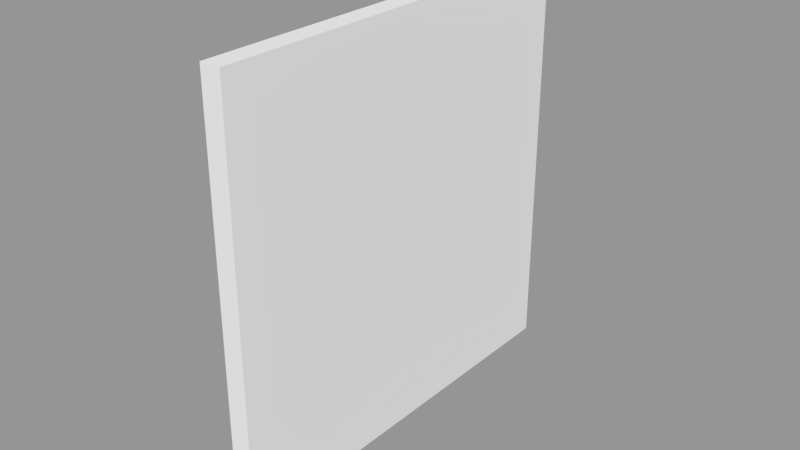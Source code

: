 # Source: Packages.blend  (saved by Blender 2.78.0; exported with 4.5.12 LTS)
import bpy
from mathutils import Matrix  # noqa: F401  (used for matrix-valued properties, if any)

bpy.ops.wm.read_factory_settings(use_empty=True)
scene = bpy.context.scene
scene.name = 'Scene'

# ---- collections
col_collection_1 = bpy.data.collections.new('Collection 1'); scene.collection.children.link(col_collection_1)
col_collection_1.hide_render = True
col_collection_1.hide_viewport = True
col_collection_2 = bpy.data.collections.new('Collection 2'); scene.collection.children.link(col_collection_2)
col_collection_2.hide_render = True
col_collection_2.hide_viewport = True
col_collection_3 = bpy.data.collections.new('Collection 3'); scene.collection.children.link(col_collection_3)
col_collection_3.hide_render = True
col_collection_3.hide_viewport = True
col_collection_11 = bpy.data.collections.new('Collection 11'); scene.collection.children.link(col_collection_11)
col_collection_11.hide_render = True
col_collection_11.hide_viewport = True
col_collection_12 = bpy.data.collections.new('Collection 12'); scene.collection.children.link(col_collection_12)
col_collection_12.hide_render = True
col_collection_12.hide_viewport = True
col_collection_13 = bpy.data.collections.new('Collection 13'); scene.collection.children.link(col_collection_13)

# ---- meshes
me_cube = bpy.data.meshes.new('Cube')
me_cube.from_pydata([(-0.5, -0.5, -0.5), (-0.5, -0.5, 0.5), (-0.5, 0.5, -0.5), (-0.5, 0.5, 0.5), (0.5, -0.5, -0.5), (0.5, -0.5, 0.5), (0.5, 0.5, -0.5), (0.5, 0.5, 0.5)], [], [(0, 1, 3, 2), (2, 3, 7, 6), (6, 7, 5, 4), (4, 5, 1, 0), (2, 6, 4, 0), (7, 3, 1, 5)])
_uv = me_cube.uv_layers.new(name='UVMap')
_uv.uv.foreach_set('vector', [8.665e-05, 0.5, 8.659e-05, 0.25, 0.25, 0.25, 0.25, 0.5, 0.25, 0.5, 0.25, 0.25, 0.5, 0.25, 0.5, 0.5, 0.5, 0.5, 0.5, 0.25, 0.75, 0.25, 0.75, 0.5, 0.5, 0.75, 0.5, 0.9999, 0.25, 0.9999, 0.25, 0.75, 0.25, 0.5, 0.5, 0.5, 0.5, 0.75, 0.25, 0.75, 0.5, 0.25, 0.25, 0.25, 0.25, 8.662e-05, 0.5, 8.659e-05])
me_cube.use_remesh_preserve_volume = False
me_cube.use_remesh_preserve_attributes = False
me_cube.use_mirror_vertex_groups = False
me_cube.update()
me_sphere = bpy.data.meshes.new('Sphere')
me_sphere.from_pydata([(0.0, 0.1913, 0.4619), (0.0, 0.3536, 0.3536), (0.0, 0.4619, 0.1913), (0.0, 0.5, -2.186e-08), (0.0, 0.4619, -0.1913), (0.0, 0.3536, -0.3536), (0.07322, 0.1768, 0.4619), (0.1353, 0.3266, 0.3536), (0.1768, 0.4268, 0.1913), (0.1913, 0.4619, -2.186e-08), (0.1768, 0.4268, -0.1913), (0.1353, 0.3266, -0.3536), (0.07322, 0.1768, -0.4619), (-5.339e-08, 2.211e-08, 0.5), (0.1353, 0.1353, 0.4619), (0.25, 0.25, 0.3536), (0.3266, 0.3266, 0.1913), (0.3536, 0.3536, -2.186e-08), (0.3266, 0.3266, -0.1913), (0.25, 0.25, -0.3536), (0.1353, 0.1353, -0.4619), (0.1768, 0.07322, 0.4619), (0.3266, 0.1353, 0.3536), (0.4268, 0.1768, 0.1913), (0.4619, 0.1913, -2.186e-08), (0.4268, 0.1768, -0.1913), (0.3266, 0.1353, -0.3536), (0.1768, 0.07322, -0.4619), (0.1913, 6.535e-08, 0.4619), (0.3536, 3.555e-08, 0.3536), (0.4619, 5.747e-09, 0.1913), (0.5, 5.747e-09, -2.186e-08), (0.4619, 5.747e-09, -0.1913), (0.3536, 3.555e-08, -0.3536), (0.1913, 2.81e-08, -0.4619), (0.1768, -0.07322, 0.4619), (0.3266, -0.1353, 0.3536), (0.4268, -0.1768, 0.1913), (0.4619, -0.1913, -2.186e-08), (0.4268, -0.1768, -0.1913), (0.3266, -0.1353, -0.3536), (0.1768, -0.07322, -0.4619), (0.1353, -0.1353, 0.4619), (0.25, -0.25, 0.3536), (0.3266, -0.3266, 0.1913), (0.3536, -0.3536, -2.186e-08), (0.3266, -0.3266, -0.1913), (0.25, -0.25, -0.3536), (0.1353, -0.1353, -0.4619), (0.07322, -0.1768, 0.4619), (0.1353, -0.3266, 0.3536), (0.1768, -0.4268, 0.1913), (0.1913, -0.4619, -2.186e-08), (0.1768, -0.4268, -0.1913), (0.1353, -0.3266, -0.3536), (0.07322, -0.1768, -0.4619), (-3.634e-08, -0.1913, 0.4619), (-1.332e-07, -0.3536, 0.3536), (-1.481e-07, -0.4619, 0.1913), (-1.63e-07, -0.5, -2.186e-08), (-1.481e-07, -0.4619, -0.1913), (-1.332e-07, -0.3536, -0.3536), (-8.105e-08, -0.1913, -0.4619), (-0.07322, -0.1768, 0.4619), (-0.1353, -0.3266, 0.3536), (-0.1768, -0.4268, 0.1913), (-0.1913, -0.4619, -2.186e-08), (-0.1768, -0.4268, -0.1913), (-0.1353, -0.3266, -0.3536), (-0.07322, -0.1768, -0.4619), (-0.1353, -0.1353, 0.4619), (-0.25, -0.25, 0.3536), (-0.3266, -0.3266, 0.1913), (-0.3536, -0.3536, -2.186e-08), (-0.3266, -0.3266, -0.1913), (-0.25, -0.25, -0.3536), (-0.1353, -0.1353, -0.4619), (0.0, 7.55e-08, -0.5), (-0.1768, -0.07322, 0.4619), (-0.3266, -0.1353, 0.3536), (-0.4268, -0.1768, 0.1913), (-0.4619, -0.1913, -2.186e-08), (-0.4268, -0.1768, -0.1913), (-0.3266, -0.1353, -0.3536), (-0.1768, -0.07322, -0.4619), (-0.1913, 1.25e-07, 0.4619), (-0.3536, 2.442e-07, 0.3536), (-0.4619, 2.591e-07, 0.1913), (-0.5, 3.038e-07, -2.186e-08), (-0.4619, 2.591e-07, -0.1913), (-0.3536, 2.442e-07, -0.3536), (-0.1913, 1.697e-07, -0.4619), (-0.1768, 0.07322, 0.4619), (-0.3266, 0.1353, 0.3536), (-0.4268, 0.1768, 0.1913), (-0.4619, 0.1913, -2.186e-08), (-0.4268, 0.1768, -0.1913), (-0.3266, 0.1353, -0.3536), (-0.1768, 0.07322, -0.4619), (-0.1353, 0.1353, 0.4619), (-0.25, 0.25, 0.3536), (-0.3266, 0.3266, 0.1913), (-0.3536, 0.3536, -2.186e-08), (-0.3266, 0.3266, -0.1913), (-0.25, 0.25, -0.3536), (-0.1353, 0.1353, -0.4619), (-0.07322, 0.1768, 0.4619), (-0.1353, 0.3266, 0.3536), (-0.1768, 0.4268, 0.1913), (-0.1913, 0.4619, -2.186e-08), (-0.1768, 0.4268, -0.1913), (-0.1353, 0.3266, -0.3536), (-0.07322, 0.1768, -0.4619), (1.052e-07, 0.1913, -0.4619)], [], [(2, 1, 7, 8), (0, 13, 6), (77, 113, 12), (5, 4, 10, 11), (3, 2, 8, 9), (1, 0, 6, 7), (113, 5, 11, 12), (4, 3, 9, 10), (11, 10, 18, 19), (9, 8, 16, 17), (7, 6, 14, 15), (12, 11, 19, 20), (10, 9, 17, 18), (8, 7, 15, 16), (6, 13, 14), (77, 12, 20), (20, 19, 26, 27), (18, 17, 24, 25), (16, 15, 22, 23), (14, 13, 21), (77, 20, 27), (19, 18, 25, 26), (17, 16, 23, 24), (15, 14, 21, 22), (25, 24, 31, 32), (23, 22, 29, 30), (21, 13, 28), (77, 27, 34), (26, 25, 32, 33), (24, 23, 30, 31), (22, 21, 28, 29), (27, 26, 33, 34), (77, 34, 41), (33, 32, 39, 40), (31, 30, 37, 38), (29, 28, 35, 36), (34, 33, 40, 41), (32, 31, 38, 39), (30, 29, 36, 37), (28, 13, 35), (38, 37, 44, 45), (36, 35, 42, 43), (41, 40, 47, 48), (39, 38, 45, 46), (37, 36, 43, 44), (35, 13, 42), (77, 41, 48), (40, 39, 46, 47), (48, 47, 54, 55), (46, 45, 52, 53), (44, 43, 50, 51), (42, 13, 49), (77, 48, 55), (47, 46, 53, 54), (45, 44, 51, 52), (43, 42, 49, 50), (51, 50, 57, 58), (49, 13, 56), (77, 55, 62), (54, 53, 60, 61), (52, 51, 58, 59), (50, 49, 56, 57), (55, 54, 61, 62), (53, 52, 59, 60), (77, 62, 69), (61, 60, 67, 68), (59, 58, 65, 66), (57, 56, 63, 64), (62, 61, 68, 69), (60, 59, 66, 67), (58, 57, 64, 65), (56, 13, 63), (64, 63, 70, 71), (69, 68, 75, 76), (67, 66, 73, 74), (65, 64, 71, 72), (63, 13, 70), (77, 69, 76), (68, 67, 74, 75), (66, 65, 72, 73), (76, 75, 83, 84), (74, 73, 81, 82), (72, 71, 79, 80), (70, 13, 78), (77, 76, 84), (75, 74, 82, 83), (73, 72, 80, 81), (71, 70, 78, 79), (78, 13, 85), (77, 84, 91), (83, 82, 89, 90), (81, 80, 87, 88), (79, 78, 85, 86), (84, 83, 90, 91), (82, 81, 88, 89), (80, 79, 86, 87), (90, 89, 96, 97), (88, 87, 94, 95), (86, 85, 92, 93), (91, 90, 97, 98), (89, 88, 95, 96), (87, 86, 93, 94), (85, 13, 92), (77, 91, 98), (98, 97, 104, 105), (96, 95, 102, 103), (94, 93, 100, 101), (92, 13, 99), (77, 98, 105), (97, 96, 103, 104), (95, 94, 101, 102), (93, 92, 99, 100), (103, 102, 109, 110), (101, 100, 107, 108), (99, 13, 106), (77, 105, 112), (104, 103, 110, 111), (102, 101, 108, 109), (100, 99, 106, 107), (105, 104, 111, 112), (77, 112, 113), (111, 110, 4, 5), (109, 108, 2, 3), (107, 106, 0, 1), (112, 111, 5, 113), (110, 109, 3, 4), (108, 107, 1, 2), (106, 13, 0)])
_uv = me_sphere.uv_layers.new(name='UVMap')
_uv.uv.foreach_set('vector', [0.1743, 0.415, 0.2403, 0.5007, 0.189, 0.5839, 0.05818, 0.4808, 0.3418, 0.5487, 0.4723, 0.5485, 0.3387, 0.6, 0.5277, 0.1094, 0.3875, 0.06454, 0.397, 8.11e-05, 0.259, 0.1045, 0.1784, 0.1975, 0.04919, 0.1258, 0.2029, 8.12e-05, 0.1517, 0.3083, 0.1743, 0.415, 0.05818, 0.4808, 8.11e-05, 0.3105, 0.2403, 0.5007, 0.3418, 0.5487, 0.3387, 0.6, 0.189, 0.5839, 0.3875, 0.06454, 0.259, 0.1045, 0.2029, 8.12e-05, 0.397, 8.11e-05, 0.1784, 0.1975, 0.1517, 0.3083, 8.11e-05, 0.3105, 0.04919, 0.1258, 0.811, 0.07403, 0.9418, 0.1772, 0.8257, 0.243, 0.7597, 0.1572, 0.9999, 0.3474, 0.9508, 0.5321, 0.8216, 0.4604, 0.8483, 0.3496, 0.7971, 0.6579, 0.603, 0.6579, 0.6125, 0.5934, 0.741, 0.5534, 0.6613, 0.05794, 0.811, 0.07403, 0.7597, 0.1572, 0.6582, 0.1092, 0.9418, 0.1772, 0.9999, 0.3474, 0.8483, 0.3496, 0.8257, 0.243, 0.9508, 0.5321, 0.7971, 0.6579, 0.741, 0.5534, 0.8216, 0.4604, 0.603, 0.6579, 0.4723, 0.5485, 0.6125, 0.5934, 0.5277, 0.1094, 0.6613, 0.05794, 0.6582, 0.1092, 0.6582, 0.1092, 0.7597, 0.1572, 0.7099, 0.2048, 0.6424, 0.1476, 0.8257, 0.243, 0.8483, 0.3496, 0.7544, 0.3479, 0.7454, 0.2738, 0.8216, 0.4604, 0.741, 0.5534, 0.6907, 0.4938, 0.7376, 0.423, 0.6125, 0.5934, 0.4723, 0.5485, 0.6047, 0.5458, 0.5277, 0.1094, 0.6582, 0.1092, 0.6424, 0.1476, 0.7597, 0.1572, 0.8257, 0.243, 0.7454, 0.2738, 0.7099, 0.2048, 0.8483, 0.3496, 0.8216, 0.4604, 0.7376, 0.423, 0.7544, 0.3479, 0.741, 0.5534, 0.6125, 0.5934, 0.6047, 0.5458, 0.6907, 0.4938, 0.7454, 0.2738, 0.7544, 0.3479, 0.6889, 0.3448, 0.6857, 0.2891, 0.7376, 0.423, 0.6907, 0.4938, 0.6478, 0.4571, 0.6773, 0.4006, 0.6047, 0.5458, 0.4723, 0.5485, 0.5892, 0.5114, 0.5277, 0.1094, 0.6424, 0.1476, 0.6214, 0.1746, 0.7099, 0.2048, 0.7454, 0.2738, 0.6857, 0.2891, 0.666, 0.2324, 0.7544, 0.3479, 0.7376, 0.423, 0.6773, 0.4006, 0.6889, 0.3448, 0.6907, 0.4938, 0.6047, 0.5458, 0.5892, 0.5114, 0.6478, 0.4571, 0.6424, 0.1476, 0.7099, 0.2048, 0.666, 0.2324, 0.6214, 0.1746, 0.5277, 0.1094, 0.6214, 0.1746, 0.5988, 0.193, 0.666, 0.2324, 0.6857, 0.2891, 0.6386, 0.2966, 0.6277, 0.2487, 0.6889, 0.3448, 0.6773, 0.4006, 0.6305, 0.386, 0.639, 0.3414, 0.6478, 0.4571, 0.5892, 0.5114, 0.5705, 0.4866, 0.6109, 0.4334, 0.6214, 0.1746, 0.666, 0.2324, 0.6277, 0.2487, 0.5988, 0.193, 0.6857, 0.2891, 0.6889, 0.3448, 0.639, 0.3414, 0.6386, 0.2966, 0.6773, 0.4006, 0.6478, 0.4571, 0.6109, 0.4334, 0.6305, 0.386, 0.5892, 0.5114, 0.4723, 0.5485, 0.5705, 0.4866, 0.639, 0.3414, 0.6305, 0.386, 0.5917, 0.376, 0.5982, 0.3381, 0.6109, 0.4334, 0.5705, 0.4866, 0.5505, 0.469, 0.5783, 0.4175, 0.5988, 0.193, 0.6277, 0.2487, 0.5939, 0.258, 0.5761, 0.2048, 0.6386, 0.2966, 0.639, 0.3414, 0.5982, 0.3381, 0.5993, 0.3001, 0.6305, 0.386, 0.6109, 0.4334, 0.5783, 0.4175, 0.5917, 0.376, 0.5705, 0.4866, 0.4723, 0.5485, 0.5505, 0.469, 0.5277, 0.1094, 0.5988, 0.193, 0.5761, 0.2048, 0.6277, 0.2487, 0.6386, 0.2966, 0.5993, 0.3001, 0.5939, 0.258, 0.5761, 0.2048, 0.5939, 0.258, 0.5632, 0.2626, 0.5539, 0.2116, 0.5993, 0.3001, 0.5982, 0.3381, 0.5629, 0.335, 0.565, 0.301, 0.5917, 0.376, 0.5783, 0.4175, 0.5485, 0.4068, 0.5577, 0.3689, 0.5505, 0.469, 0.4723, 0.5485, 0.5302, 0.4567, 0.5277, 0.1094, 0.5761, 0.2048, 0.5539, 0.2116, 0.5939, 0.258, 0.5993, 0.3001, 0.565, 0.301, 0.5632, 0.2626, 0.5982, 0.3381, 0.5917, 0.376, 0.5577, 0.3689, 0.5629, 0.335, 0.5783, 0.4175, 0.5505, 0.469, 0.5302, 0.4567, 0.5485, 0.4068, 0.5577, 0.3689, 0.5485, 0.4068, 0.5204, 0.3997, 0.5265, 0.3637, 0.5302, 0.4567, 0.4723, 0.5485, 0.5096, 0.4487, 0.5277, 0.1094, 0.5539, 0.2116, 0.5323, 0.2143, 0.5632, 0.2626, 0.565, 0.301, 0.5335, 0.3001, 0.5345, 0.2639, 0.5629, 0.335, 0.5577, 0.3689, 0.5265, 0.3637, 0.5307, 0.3319, 0.5485, 0.4068, 0.5302, 0.4567, 0.5096, 0.4487, 0.5204, 0.3997, 0.5539, 0.2116, 0.5632, 0.2626, 0.5345, 0.2639, 0.5323, 0.2143, 0.565, 0.301, 0.5629, 0.335, 0.5307, 0.3319, 0.5335, 0.3001, 0.5277, 0.1094, 0.5323, 0.2143, 0.5112, 0.2135, 0.5345, 0.2639, 0.5335, 0.3001, 0.5035, 0.2978, 0.507, 0.2624, 0.5307, 0.3319, 0.5265, 0.3637, 0.4965, 0.3601, 0.5, 0.329, 0.5204, 0.3997, 0.5096, 0.4487, 0.4888, 0.4444, 0.493, 0.3956, 0.5323, 0.2143, 0.5345, 0.2639, 0.507, 0.2624, 0.5112, 0.2135, 0.5335, 0.3001, 0.5307, 0.3319, 0.5, 0.329, 0.5035, 0.2978, 0.5265, 0.3637, 0.5204, 0.3997, 0.493, 0.3956, 0.4965, 0.3601, 0.5096, 0.4487, 0.4723, 0.5485, 0.4888, 0.4444, 0.493, 0.3956, 0.4888, 0.4444, 0.4677, 0.4436, 0.4655, 0.3941, 0.5112, 0.2135, 0.507, 0.2624, 0.4796, 0.2582, 0.4904, 0.2092, 0.5035, 0.2978, 0.5, 0.329, 0.4693, 0.326, 0.4735, 0.2942, 0.4965, 0.3601, 0.493, 0.3956, 0.4655, 0.3941, 0.4665, 0.3578, 0.4888, 0.4444, 0.4723, 0.5485, 0.4677, 0.4436, 0.5277, 0.1094, 0.5112, 0.2135, 0.4904, 0.2092, 0.507, 0.2624, 0.5035, 0.2978, 0.4735, 0.2942, 0.4796, 0.2582, 0.5, 0.329, 0.4965, 0.3601, 0.4665, 0.3578, 0.4693, 0.326, 0.4904, 0.2092, 0.4796, 0.2582, 0.4515, 0.2512, 0.4698, 0.2012, 0.4735, 0.2942, 0.4693, 0.326, 0.4371, 0.323, 0.4423, 0.2891, 0.4665, 0.3578, 0.4655, 0.3941, 0.4368, 0.3953, 0.435, 0.357, 0.4677, 0.4436, 0.4723, 0.5485, 0.4461, 0.4463, 0.5277, 0.1094, 0.4904, 0.2092, 0.4698, 0.2012, 0.4796, 0.2582, 0.4735, 0.2942, 0.4423, 0.2891, 0.4515, 0.2512, 0.4693, 0.326, 0.4665, 0.3578, 0.435, 0.357, 0.4371, 0.323, 0.4655, 0.3941, 0.4677, 0.4436, 0.4461, 0.4463, 0.4368, 0.3953, 0.4461, 0.4463, 0.4723, 0.5485, 0.4239, 0.4532, 0.5277, 0.1094, 0.4698, 0.2012, 0.4495, 0.189, 0.4515, 0.2512, 0.4423, 0.2891, 0.4083, 0.2819, 0.4217, 0.2404, 0.4371, 0.323, 0.435, 0.357, 0.4007, 0.3579, 0.4018, 0.3198, 0.4368, 0.3953, 0.4461, 0.4463, 0.4239, 0.4532, 0.4061, 0.4, 0.4698, 0.2012, 0.4515, 0.2512, 0.4217, 0.2404, 0.4495, 0.189, 0.4423, 0.2891, 0.4371, 0.323, 0.4018, 0.3198, 0.4083, 0.2819, 0.435, 0.357, 0.4368, 0.3953, 0.4061, 0.4, 0.4007, 0.3579, 0.4217, 0.2404, 0.4083, 0.2819, 0.3695, 0.2719, 0.3891, 0.2245, 0.4018, 0.3198, 0.4007, 0.3579, 0.3614, 0.3613, 0.361, 0.3165, 0.4061, 0.4, 0.4239, 0.4532, 0.4012, 0.465, 0.3723, 0.4092, 0.4495, 0.189, 0.4217, 0.2404, 0.3891, 0.2245, 0.4295, 0.1713, 0.4083, 0.2819, 0.4018, 0.3198, 0.361, 0.3165, 0.3695, 0.2719, 0.4007, 0.3579, 0.4061, 0.4, 0.3723, 0.4092, 0.3614, 0.3613, 0.4239, 0.4532, 0.4723, 0.5485, 0.4012, 0.465, 0.5277, 0.1094, 0.4495, 0.189, 0.4295, 0.1713, 0.4295, 0.1713, 0.3891, 0.2245, 0.3522, 0.2008, 0.4108, 0.1466, 0.3695, 0.2719, 0.361, 0.3165, 0.3111, 0.3132, 0.3227, 0.2573, 0.3614, 0.3613, 0.3723, 0.4092, 0.334, 0.4255, 0.3143, 0.3689, 0.4012, 0.465, 0.4723, 0.5485, 0.3786, 0.4833, 0.5277, 0.1094, 0.4295, 0.1713, 0.4108, 0.1466, 0.3891, 0.2245, 0.3695, 0.2719, 0.3227, 0.2573, 0.3522, 0.2008, 0.361, 0.3165, 0.3614, 0.3613, 0.3143, 0.3689, 0.3111, 0.3132, 0.3723, 0.4092, 0.4012, 0.465, 0.3786, 0.4833, 0.334, 0.4255, 0.3227, 0.2573, 0.3111, 0.3132, 0.2456, 0.3101, 0.2624, 0.235, 0.3143, 0.3689, 0.334, 0.4255, 0.2901, 0.4532, 0.2546, 0.3841, 0.3786, 0.4833, 0.4723, 0.5485, 0.3576, 0.5103, 0.5277, 0.1094, 0.4108, 0.1466, 0.3953, 0.1121, 0.3522, 0.2008, 0.3227, 0.2573, 0.2624, 0.235, 0.3093, 0.1642, 0.3111, 0.3132, 0.3143, 0.3689, 0.2546, 0.3841, 0.2456, 0.3101, 0.334, 0.4255, 0.3786, 0.4833, 0.3576, 0.5103, 0.2901, 0.4532, 0.4108, 0.1466, 0.3522, 0.2008, 0.3093, 0.1642, 0.3953, 0.1121, 0.5277, 0.1094, 0.3953, 0.1121, 0.3875, 0.06454, 0.3093, 0.1642, 0.2624, 0.235, 0.1784, 0.1975, 0.259, 0.1045, 0.2456, 0.3101, 0.2546, 0.3841, 0.1743, 0.415, 0.1517, 0.3083, 0.2901, 0.4532, 0.3576, 0.5103, 0.3418, 0.5487, 0.2403, 0.5007, 0.3953, 0.1121, 0.3093, 0.1642, 0.259, 0.1045, 0.3875, 0.06454, 0.2624, 0.235, 0.2456, 0.3101, 0.1517, 0.3083, 0.1784, 0.1975, 0.2546, 0.3841, 0.2901, 0.4532, 0.2403, 0.5007, 0.1743, 0.415, 0.3576, 0.5103, 0.4723, 0.5485, 0.3418, 0.5487])
me_sphere.use_remesh_preserve_volume = False
me_sphere.use_remesh_preserve_attributes = False
me_sphere.use_mirror_vertex_groups = False
me_sphere.update()
me_cone = bpy.data.meshes.new('Cone')
me_cone.from_pydata([(0.0, 0.5, -0.325), (0.433, -0.25, -0.325), (0.0, 0.0, 0.325), (-0.433, -0.25, -0.325)], [], [(0, 2, 1), (1, 2, 3), (3, 2, 0), (0, 1, 3)])
_uv = me_cone.uv_layers.new(name='UVMap')
_uv.uv.foreach_set('vector', [0.4981, 0.0633, 0.9893, 0.06314, 0.7276, 0.5005, 0.7276, 0.5005, 0.4823, 0.9126, 0.2439, 0.5023, 0.2439, 0.5023, 0.0107, 0.0633, 0.4981, 0.0633, 0.4981, 0.0633, 0.7276, 0.5005, 0.2439, 0.5023])
me_cone.use_remesh_preserve_volume = False
me_cone.use_remesh_preserve_attributes = False
me_cone.use_mirror_vertex_groups = False
me_cone.update()
me_cube_002 = bpy.data.meshes.new('Cube.002')
me_cube_002.from_pydata([(-0.5, -0.5, -0.75), (-0.5, -0.5, 0.75), (-0.5, 0.5, -0.75), (-0.5, 0.5, 0.75), (0.5, -0.5, -0.75), (0.5, -0.5, 0.75), (0.5, 0.5, -0.75), (0.5, 0.5, 0.75)], [], [(0, 1, 3, 2), (2, 3, 7, 6), (6, 7, 5, 4), (4, 5, 1, 0), (2, 6, 4, 0), (7, 3, 1, 5)])
_uv = me_cube_002.uv_layers.new(name='UVMap')
_uv.uv.foreach_set('vector', [0.6, 0.5, 0.6, 0.8, 0.4, 0.8, 0.4, 0.5, 0.4, 0.5, 0.4, 0.8, 0.2, 0.8, 0.2, 0.5, 0.2, 0.5, 0.2, 0.8, 7.745e-05, 0.8, 7.745e-05, 0.5, 0.2, 0.3, 0.2, 7.745e-05, 0.4, 7.745e-05, 0.4, 0.3, 0.4, 0.5, 0.2, 0.5, 0.2, 0.3, 0.4, 0.3, 0.2, 0.8, 0.4, 0.8, 0.4, 0.9999, 0.2, 0.9999])
me_cube_002.use_remesh_preserve_volume = False
me_cube_002.use_remesh_preserve_attributes = False
me_cube_002.use_mirror_vertex_groups = False
me_cube_002.update()
me_cylinder = bpy.data.meshes.new('Cylinder')
me_cylinder.from_pydata([(0.0, 0.1, -0.5), (0.0, 0.1, 0.5), (0.07071, 0.07071, -0.5), (0.07071, 0.07071, 0.5), (0.1, -4.371e-09, -0.5), (0.1, -4.371e-09, 0.5), (0.07071, -0.07071, -0.5), (0.07071, -0.07071, 0.5), (-8.742e-09, -0.1, -0.5), (-8.742e-09, -0.1, 0.5), (-0.07071, -0.07071, -0.5), (-0.07071, -0.07071, 0.5), (-0.1, 1.192e-09, -0.5), (-0.1, 1.192e-09, 0.5), (-0.07071, 0.07071, -0.5), (-0.07071, 0.07071, 0.5)], [], [(0, 1, 3, 2), (2, 3, 5, 4), (4, 5, 7, 6), (6, 7, 9, 8), (8, 9, 11, 10), (10, 11, 13, 12), (3, 1, 15, 13, 11, 9, 7, 5), (12, 13, 15, 14), (14, 15, 1, 0), (0, 2, 4, 6, 8, 10, 12, 14)])
_uv = me_cylinder.uv_layers.new(name='UVMap')
_uv.uv.foreach_set('vector', [0.6123, 0.0001152, 0.6123, 0.9999, 0.5358, 0.9999, 0.5358, 0.0001152, 0.5358, 0.0001152, 0.5358, 0.9999, 0.4592, 0.9999, 0.4592, 0.0001153, 0.4592, 0.0001153, 0.4592, 0.9999, 0.3827, 0.9999, 0.3827, 0.0001154, 0.3827, 0.0001154, 0.3827, 0.9999, 0.3062, 0.9999, 0.3062, 0.0001155, 0.3062, 0.0001155, 0.3062, 0.9999, 0.2297, 0.9999, 0.2297, 0.0001157, 0.2297, 0.0001157, 0.2297, 0.9999, 0.1532, 0.9999, 0.1532, 0.0001158, 0.7431, 0.1848, 0.6666, 0.1848, 0.6125, 0.1307, 0.6125, 0.05422, 0.6666, 0.0001152, 0.7431, 0.0001152, 0.7972, 0.05422, 0.7972, 0.1307, 0.1532, 0.0001158, 0.1532, 0.9999, 0.07664, 0.9999, 0.07663, 0.000116, 0.07663, 0.000116, 0.07664, 0.9999, 0.0001183, 0.9999, 0.0001152, 0.0001162, 0.7431, 0.1851, 0.7972, 0.2392, 0.7972, 0.3157, 0.7431, 0.3698, 0.6666, 0.3698, 0.6125, 0.3157, 0.6125, 0.2392, 0.6666, 0.1851])
me_cylinder.use_remesh_preserve_volume = False
me_cylinder.use_remesh_preserve_attributes = False
me_cylinder.use_mirror_vertex_groups = False
me_cylinder.update()
me_cube_001 = bpy.data.meshes.new('Cube.001')
me_cube_001.from_pydata([(-0.05, -1.0, -1.0), (-0.05, -1.0, 1.0), (-0.05, 1.0, -1.0), (-0.05, 1.0, 1.0), (0.05, -1.0, -1.0), (0.05, -1.0, 1.0), (0.05, 1.0, -1.0), (0.05, 1.0, 1.0)], [], [(0, 1, 3, 2), (2, 3, 7, 6), (6, 7, 5, 4), (4, 5, 1, 0), (2, 6, 4, 0), (7, 3, 1, 5)])
_uv = me_cube_001.uv_layers.new(name='UVMap')
_uv.uv.foreach_set('vector', [0.02388, 0.4762, 0.02388, 7.254e-05, 0.5, 7.236e-05, 0.5, 0.4762, 0.5238, 0.5, 0.5238, 0.9761, 0.5, 0.9761, 0.5, 0.5, 0.5, 0.5, 0.5, 0.9761, 0.02388, 0.9761, 0.02388, 0.5, 0.02388, 0.5, 0.02388, 0.9761, 7.236e-05, 0.9761, 7.254e-05, 0.5, 0.5, 0.4762, 0.5, 0.5, 0.02388, 0.5, 0.02388, 0.4762, 0.5, 0.9761, 0.5, 0.9999, 0.02388, 0.9999, 0.02388, 0.9761])
me_cube_001.use_remesh_preserve_volume = False
me_cube_001.use_remesh_preserve_attributes = False
me_cube_001.use_mirror_vertex_groups = False
me_cube_001.update()

# ---- objects
ob_package_box = bpy.data.objects.new('Package_Box', me_cube)
ob_package_sphere = bpy.data.objects.new('Package_Sphere', me_sphere)
ob_package_pyramid = bpy.data.objects.new('Package_Pyramid', me_cone)
ob_package_rectangle = bpy.data.objects.new('Package_Rectangle', me_cube_002)
ob_package_cylinder = bpy.data.objects.new('Package_Cylinder', me_cylinder)
ob_package_flat = bpy.data.objects.new('Package_Flat', me_cube_001)

# ---- transforms, parenting, visibility, modifiers, constraints
ob_package_box.location = (0.0, 0.0, 0.0)
ob_package_box.lineart.crease_threshold = 0.0
ob_package_sphere.location = (0.0, 0.0, 0.0)
ob_package_sphere.lineart.crease_threshold = 0.0
ob_package_pyramid.location = (0.0, 0.0, 0.0)
ob_package_pyramid.lineart.crease_threshold = 0.0
ob_package_rectangle.location = (0.0, 0.0, 0.0)
ob_package_rectangle.lineart.crease_threshold = 0.0
ob_package_cylinder.location = (0.0, 0.0, 0.0)
ob_package_cylinder.lineart.crease_threshold = 0.0
ob_package_flat.location = (0.0, 0.0, 0.0)
ob_package_flat.lineart.crease_threshold = 0.0

# ---- collection membership
col_collection_1.objects.link(ob_package_box)
col_collection_2.objects.link(ob_package_sphere)
col_collection_3.objects.link(ob_package_pyramid)
col_collection_11.objects.link(ob_package_rectangle)
col_collection_12.objects.link(ob_package_cylinder)
col_collection_13.objects.link(ob_package_flat)

# ---- scene / render settings (as saved in the file)
scene.frame_start = 1; scene.frame_end = 250; scene.frame_set(1)
scene.render.engine = 'BLENDER_EEVEE_NEXT'
scene.render.resolution_percentage = 50
scene.render.dither_intensity = 0.0
scene.cycles.use_denoising = False
scene.cycles.samples = 128
scene.cycles.sampling_pattern = 'TABULATED_SOBOL'
scene.cycles.light_sampling_threshold = 0.0
scene.cycles.use_adaptive_sampling = False
scene.cycles.use_light_tree = False
scene.cycles.blur_glossy = 0.0
scene.cycles.sample_clamp_indirect = 0.0
scene.view_settings.view_transform = 'Standard'
bpy.context.view_layer.update()

# ---- added for rendering (the .blend has no active camera and no usable light): camera, sun + grey world if the file has none
cam_auto = bpy.data.cameras.new('AutoCamera')
cam_auto.lens = 50.0
cam_auto.sensor_width = 36.0
cam_auto.clip_end = 1000.0
ob_auto_camera = bpy.data.objects.new('AutoCamera', cam_auto)
scene.collection.objects.link(ob_auto_camera)
ob_auto_camera.location = (2.77567, -3.33081, 2.22054)
ob_auto_camera.rotation_euler = (1.09748, -7.21219e-08, 0.694738)
scene.camera = ob_auto_camera
light_auto_sun = bpy.data.lights.new('AutoSun', 'SUN')
light_auto_sun.energy = 3.0
light_auto_sun.angle = 0.0523599
ob_auto_sun = bpy.data.objects.new('AutoSun', light_auto_sun)
scene.collection.objects.link(ob_auto_sun)
ob_auto_sun.rotation_euler = (0.872665, 0.174533, 0.523599)
if scene.world is None:
    world_auto = bpy.data.worlds.new('AutoWorld')
    world_auto.color = (0.3, 0.3, 0.3)
    scene.world = world_auto
bpy.context.view_layer.update()
